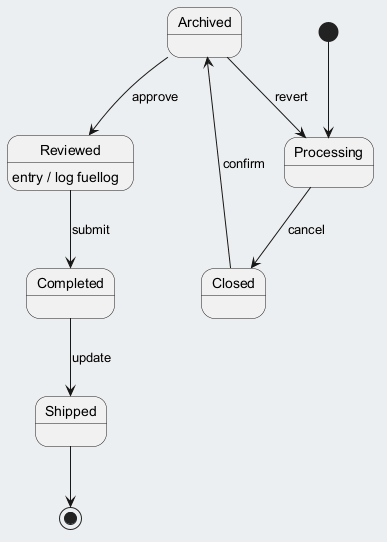

The diagram above was rendered by PlantUML. Its source (embedded in the PNG):
@startuml
skinparam backgroundColor #ECEFF1
skinparam classBackgroundColor #FFFFFF
skinparam classBorderColor #455A64
[*] --> Processing
Processing --> Closed : cancel
Closed --> Archived : confirm
Archived --> Reviewed : approve
Reviewed --> Completed : submit
Reviewed : entry / log fuellog
Completed --> Shipped : update
Archived --> Processing : revert
Shipped --> [*]
@enduml